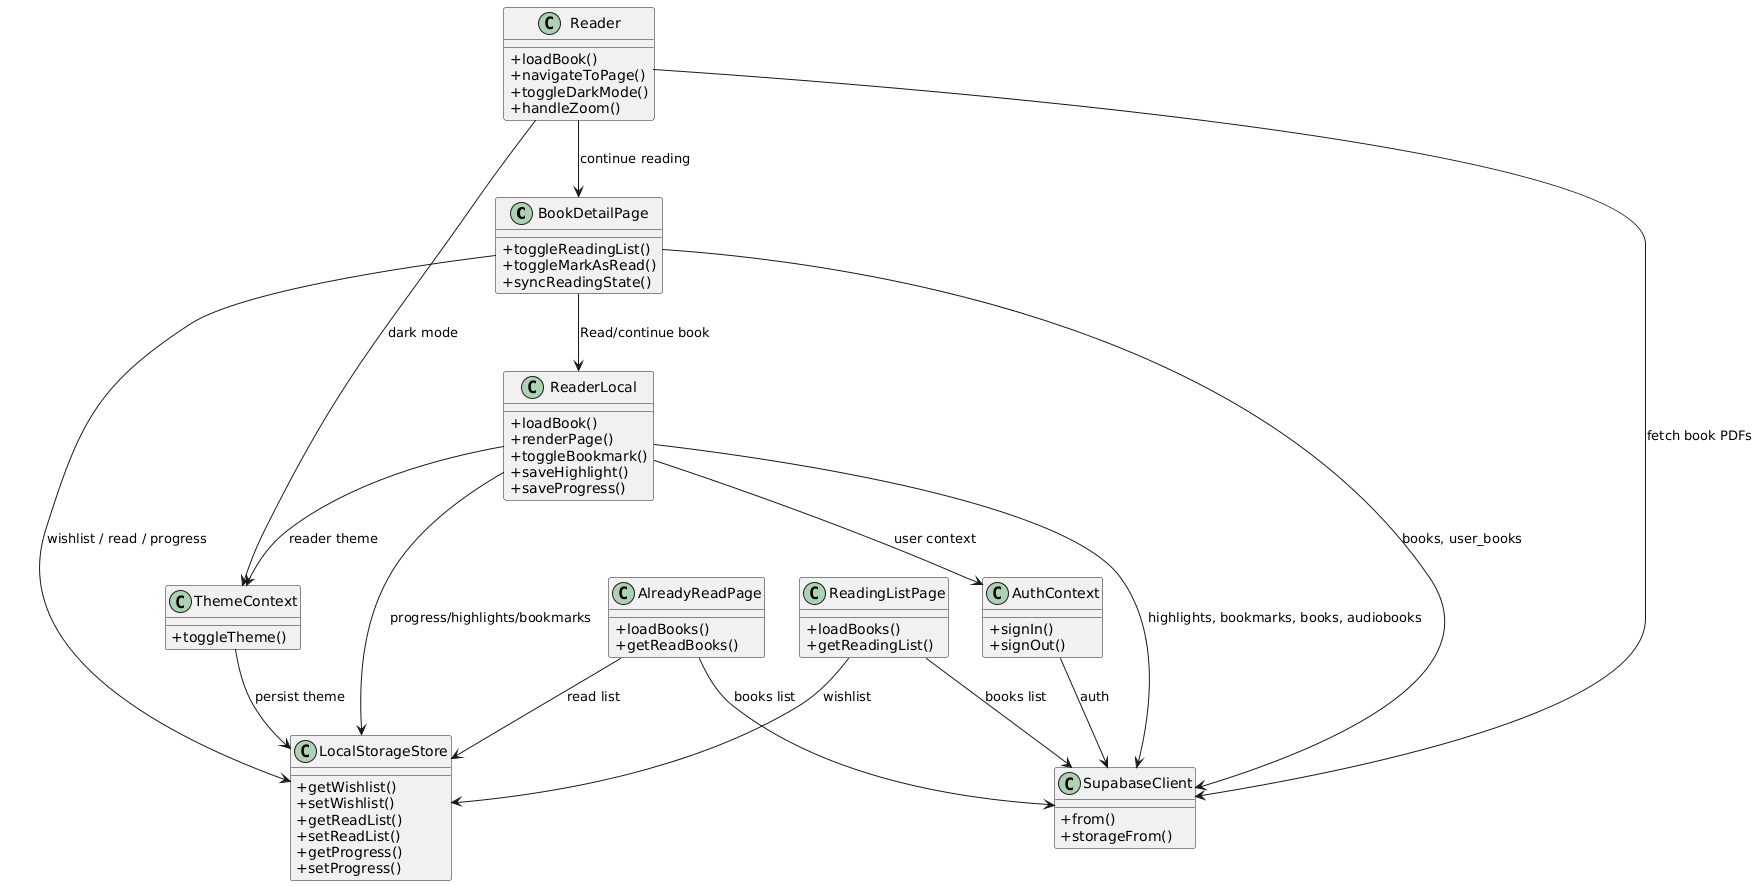

The diagram above was rendered by PlantUML. Its source (embedded in the PNG):
@startuml
skinparam classAttributeIconSize 0

class BookDetailPage {
  +toggleReadingList()
  +toggleMarkAsRead()
  +syncReadingState()
}

class ReaderLocal {
  +loadBook()
  +renderPage()
  +toggleBookmark()
  +saveHighlight()
  +saveProgress()
}

class Reader {
  +loadBook()
  +navigateToPage()
  +toggleDarkMode()
  +handleZoom()
}

class ReadingListPage {
  +loadBooks()
  +getReadingList()
}

class AlreadyReadPage {
  +loadBooks()
  +getReadBooks()
}

class AuthContext {
  +signIn()
  +signOut()
}

class ThemeContext {
  +toggleTheme()
}

class SupabaseClient {
  +from()
  +storageFrom()
}

class LocalStorageStore {
  +getWishlist()
  +setWishlist()
  +getReadList()
  +setReadList()
  +getProgress()
  +setProgress()
}

BookDetailPage --> ReaderLocal : "Read/continue book"
BookDetailPage --> LocalStorageStore : "wishlist / read / progress"
BookDetailPage --> SupabaseClient : "books, user_books"

ReaderLocal --> SupabaseClient : "highlights, bookmarks, books, audiobooks"
ReaderLocal --> LocalStorageStore : "progress/highlights/bookmarks"
ReaderLocal --> AuthContext : "user context"
ReaderLocal --> ThemeContext : "reader theme"

Reader --> ThemeContext : "dark mode"
Reader --> SupabaseClient : "fetch book PDFs"
Reader --> BookDetailPage : "continue reading"

ReadingListPage --> LocalStorageStore : "wishlist"
ReadingListPage --> SupabaseClient : "books list"

AlreadyReadPage --> LocalStorageStore : "read list"
AlreadyReadPage --> SupabaseClient : "books list"

AuthContext --> SupabaseClient : "auth"
ThemeContext --> LocalStorageStore : "persist theme"
@enduml